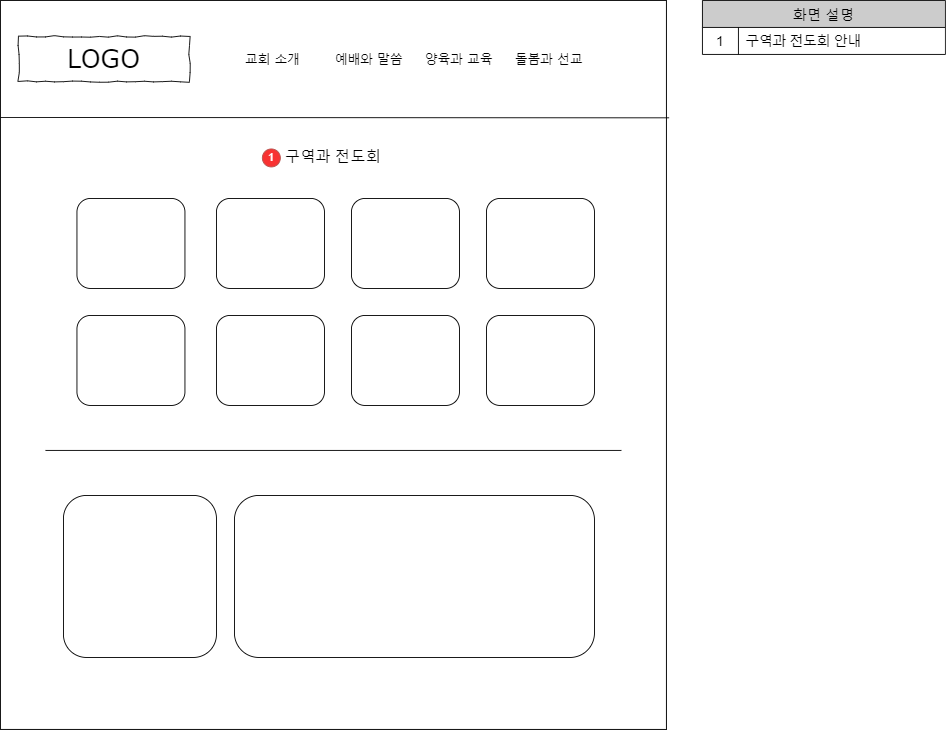

The diagram above was exported from draw.io. Its source (the exported page's mxGraphModel, read from the mxfile embedded in the PNG):
<mxGraphModel dx="2321" dy="664" grid="1" gridSize="10" guides="1" tooltips="1" connect="1" arrows="1" fold="1" page="1" pageScale="1" pageWidth="1100" pageHeight="850" background="none" math="0" shadow="0">
  <root>
    <mxCell id="0" />
    <mxCell id="1" parent="0" />
    <mxCell id="YoWmegeZnaHDtZxEvGVe-1" value="" style="rounded=0;whiteSpace=wrap;html=1;fillColor=none;" parent="1" vertex="1">
      <mxGeometry x="-270" y="320" width="740" height="810" as="geometry" />
    </mxCell>
    <mxCell id="YoWmegeZnaHDtZxEvGVe-2" value="LOGO" style="whiteSpace=wrap;html=1;rounded=0;shadow=0;labelBackgroundColor=none;strokeWidth=1;fontFamily=Verdana;fontSize=28;align=center;comic=1;" parent="1" vertex="1">
      <mxGeometry x="-250" y="360" width="190" height="50" as="geometry" />
    </mxCell>
    <mxCell id="YoWmegeZnaHDtZxEvGVe-3" value="교회 소개" style="text;html=1;points=[];align=left;verticalAlign=top;spacingTop=-4;fontSize=14;fontFamily=Verdana" parent="1" vertex="1">
      <mxGeometry y="375" width="60" height="20" as="geometry" />
    </mxCell>
    <mxCell id="YoWmegeZnaHDtZxEvGVe-4" value="예배와 말씀" style="text;html=1;points=[];align=left;verticalAlign=top;spacingTop=-4;fontSize=14;fontFamily=Verdana" parent="1" vertex="1">
      <mxGeometry x="100" y="375" width="60" height="20" as="geometry" />
    </mxCell>
    <mxCell id="YoWmegeZnaHDtZxEvGVe-5" value="양육과 교육" style="text;html=1;points=[];align=left;verticalAlign=top;spacingTop=-4;fontSize=14;fontFamily=Verdana" parent="1" vertex="1">
      <mxGeometry x="200" y="375" width="60" height="20" as="geometry" />
    </mxCell>
    <mxCell id="YoWmegeZnaHDtZxEvGVe-6" value="돌봄과 선교" style="text;html=1;points=[];align=left;verticalAlign=top;spacingTop=-4;fontSize=14;fontFamily=Verdana" parent="1" vertex="1">
      <mxGeometry x="300" y="375" width="60" height="20" as="geometry" />
    </mxCell>
    <mxCell id="YoWmegeZnaHDtZxEvGVe-7" value="화면 설명" style="shape=table;startSize=30;container=1;collapsible=0;childLayout=tableLayout;fixedRows=1;rowLines=0;fontStyle=0;strokeColor=default;fontSize=16;fontColor=#000000;fillColor=#CCCCCC;" parent="1" vertex="1">
      <mxGeometry x="510" y="320" width="270" height="60" as="geometry" />
    </mxCell>
    <mxCell id="YoWmegeZnaHDtZxEvGVe-8" value="" style="shape=tableRow;horizontal=0;startSize=0;swimlaneHead=0;swimlaneBody=0;top=0;left=0;bottom=0;right=0;collapsible=0;dropTarget=0;fillColor=none;points=[[0,0.5],[1,0.5]];portConstraint=eastwest;strokeColor=inherit;fontSize=16;fontColor=#FFFFFF;" parent="YoWmegeZnaHDtZxEvGVe-7" vertex="1">
      <mxGeometry y="30" width="270" height="30" as="geometry" />
    </mxCell>
    <mxCell id="YoWmegeZnaHDtZxEvGVe-9" value="1" style="shape=partialRectangle;html=1;whiteSpace=wrap;connectable=0;fillColor=none;top=0;left=0;bottom=0;right=0;overflow=hidden;pointerEvents=1;strokeColor=inherit;fontSize=16;fontColor=#000000;" parent="YoWmegeZnaHDtZxEvGVe-8" vertex="1">
      <mxGeometry width="40" height="30" as="geometry">
        <mxRectangle width="40" height="30" as="alternateBounds" />
      </mxGeometry>
    </mxCell>
    <mxCell id="YoWmegeZnaHDtZxEvGVe-10" value="구역과 전도회 안내" style="shape=partialRectangle;html=1;whiteSpace=wrap;connectable=0;fillColor=none;top=0;left=0;bottom=0;right=0;align=left;spacingLeft=6;overflow=hidden;strokeColor=inherit;fontSize=15;fontColor=#000000;" parent="YoWmegeZnaHDtZxEvGVe-8" vertex="1">
      <mxGeometry x="40" width="230" height="30" as="geometry">
        <mxRectangle width="230" height="30" as="alternateBounds" />
      </mxGeometry>
    </mxCell>
    <mxCell id="YoWmegeZnaHDtZxEvGVe-11" value="" style="endArrow=none;html=1;rounded=0;exitX=1.004;exitY=0.161;exitDx=0;exitDy=0;exitPerimeter=0;" parent="1" source="YoWmegeZnaHDtZxEvGVe-1" edge="1">
      <mxGeometry width="50" height="50" relative="1" as="geometry">
        <mxPoint x="150" y="450" as="sourcePoint" />
        <mxPoint x="-270" y="450" as="targetPoint" />
      </mxGeometry>
    </mxCell>
    <mxCell id="YoWmegeZnaHDtZxEvGVe-12" value="구역과 전도회" style="text;html=1;strokeColor=none;fillColor=none;align=center;verticalAlign=middle;whiteSpace=wrap;rounded=0;fontSize=17;" parent="1" vertex="1">
      <mxGeometry x="10" y="480" width="180" height="30" as="geometry" />
    </mxCell>
    <mxCell id="YoWmegeZnaHDtZxEvGVe-13" value="" style="rounded=1;whiteSpace=wrap;html=1;fontSize=17;" parent="1" vertex="1">
      <mxGeometry x="-185" y="540" width="120" height="100" as="geometry" />
    </mxCell>
    <mxCell id="YoWmegeZnaHDtZxEvGVe-14" value="" style="rounded=1;whiteSpace=wrap;html=1;fontSize=17;" parent="1" vertex="1">
      <mxGeometry x="-185" y="670" width="120" height="100" as="geometry" />
    </mxCell>
    <mxCell id="YoWmegeZnaHDtZxEvGVe-15" value="&lt;font color=&quot;#ffffff&quot;&gt;1&lt;/font&gt;" style="ellipse;whiteSpace=wrap;html=1;aspect=fixed;fillColor=#F83232;strokeColor=#b85450;" parent="1" vertex="1">
      <mxGeometry x="21" y="485" width="20" height="20" as="geometry" />
    </mxCell>
    <mxCell id="YoWmegeZnaHDtZxEvGVe-16" value="" style="rounded=1;whiteSpace=wrap;html=1;fontSize=17;" parent="1" vertex="1">
      <mxGeometry x="-30" y="540" width="120" height="100" as="geometry" />
    </mxCell>
    <mxCell id="YoWmegeZnaHDtZxEvGVe-17" value="" style="rounded=1;whiteSpace=wrap;html=1;fontSize=17;" parent="1" vertex="1">
      <mxGeometry x="-30" y="670" width="120" height="100" as="geometry" />
    </mxCell>
    <mxCell id="YoWmegeZnaHDtZxEvGVe-18" value="" style="rounded=1;whiteSpace=wrap;html=1;fontSize=17;" parent="1" vertex="1">
      <mxGeometry x="120" y="540" width="120" height="100" as="geometry" />
    </mxCell>
    <mxCell id="YoWmegeZnaHDtZxEvGVe-19" value="" style="rounded=1;whiteSpace=wrap;html=1;fontSize=17;" parent="1" vertex="1">
      <mxGeometry x="120" y="670" width="120" height="100" as="geometry" />
    </mxCell>
    <mxCell id="YoWmegeZnaHDtZxEvGVe-20" value="" style="rounded=1;whiteSpace=wrap;html=1;fontSize=17;" parent="1" vertex="1">
      <mxGeometry x="270" y="540" width="120" height="100" as="geometry" />
    </mxCell>
    <mxCell id="YoWmegeZnaHDtZxEvGVe-21" value="" style="rounded=1;whiteSpace=wrap;html=1;fontSize=17;" parent="1" vertex="1">
      <mxGeometry x="270" y="670" width="120" height="100" as="geometry" />
    </mxCell>
    <mxCell id="YoWmegeZnaHDtZxEvGVe-22" value="" style="endArrow=none;html=1;rounded=0;" parent="1" edge="1">
      <mxGeometry width="50" height="50" relative="1" as="geometry">
        <mxPoint x="420" y="820" as="sourcePoint" />
        <mxPoint x="-220" y="820" as="targetPoint" />
      </mxGeometry>
    </mxCell>
    <mxCell id="YoWmegeZnaHDtZxEvGVe-23" value="" style="rounded=1;whiteSpace=wrap;html=1;fontSize=17;" parent="1" vertex="1">
      <mxGeometry x="-200" y="870" width="170" height="180" as="geometry" />
    </mxCell>
    <mxCell id="YoWmegeZnaHDtZxEvGVe-24" value="" style="rounded=1;whiteSpace=wrap;html=1;fontSize=17;" parent="1" vertex="1">
      <mxGeometry x="-10" y="870" width="400" height="180" as="geometry" />
    </mxCell>
  </root>
</mxGraphModel>